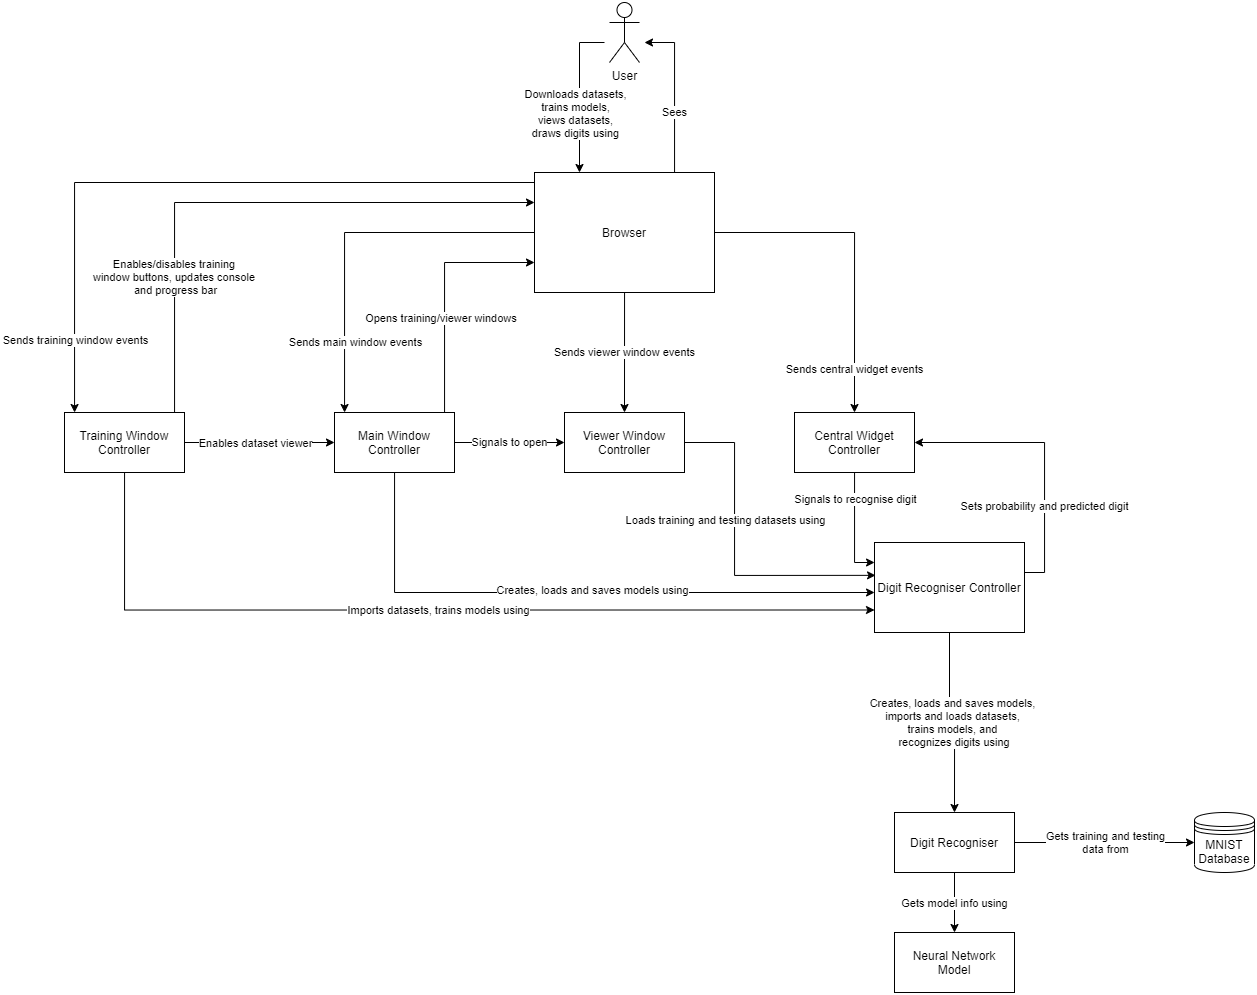

The diagram above was exported from draw.io. Its source (the exported page's mxGraphModel, read from the mxfile embedded in the PNG):
<mxGraphModel dx="1747" dy="514" grid="1" gridSize="10" guides="1" tooltips="1" connect="1" arrows="1" fold="1" page="1" pageScale="1" pageWidth="827" pageHeight="1169" math="0" shadow="0">
  <root>
    <mxCell id="0" />
    <mxCell id="1" parent="0" />
    <mxCell id="X_V-OTbfCcgrkXh7MHaL-97" style="edgeStyle=orthogonalEdgeStyle;rounded=0;orthogonalLoop=1;jettySize=auto;html=1;entryX=0.25;entryY=0;entryDx=0;entryDy=0;" edge="1" parent="1" target="X_V-OTbfCcgrkXh7MHaL-13">
      <mxGeometry relative="1" as="geometry">
        <mxPoint x="280" y="50" as="sourcePoint" />
        <Array as="points">
          <mxPoint x="255" y="50" />
        </Array>
      </mxGeometry>
    </mxCell>
    <mxCell id="X_V-OTbfCcgrkXh7MHaL-98" value="Downloads datasets,&lt;br&gt;trains models,&lt;br&gt;views datasets,&lt;br&gt;draws digits using" style="edgeLabel;html=1;align=center;verticalAlign=middle;resizable=0;points=[];" vertex="1" connectable="0" parent="X_V-OTbfCcgrkXh7MHaL-97">
      <mxGeometry x="-0.0358" y="1" relative="1" as="geometry">
        <mxPoint x="-6" y="20" as="offset" />
      </mxGeometry>
    </mxCell>
    <mxCell id="X_V-OTbfCcgrkXh7MHaL-8" value="User" style="shape=umlActor;verticalLabelPosition=bottom;verticalAlign=top;html=1;" vertex="1" parent="1">
      <mxGeometry x="285" y="10" width="30" height="60" as="geometry" />
    </mxCell>
    <mxCell id="X_V-OTbfCcgrkXh7MHaL-37" style="edgeStyle=orthogonalEdgeStyle;rounded=0;orthogonalLoop=1;jettySize=auto;html=1;" edge="1" parent="1" source="X_V-OTbfCcgrkXh7MHaL-13" target="X_V-OTbfCcgrkXh7MHaL-19">
      <mxGeometry relative="1" as="geometry">
        <Array as="points">
          <mxPoint x="20" y="240" />
        </Array>
      </mxGeometry>
    </mxCell>
    <mxCell id="X_V-OTbfCcgrkXh7MHaL-71" value="Sends main window events" style="edgeLabel;html=1;align=center;verticalAlign=middle;resizable=0;points=[];" vertex="1" connectable="0" parent="X_V-OTbfCcgrkXh7MHaL-37">
      <mxGeometry x="0.4761" y="5" relative="1" as="geometry">
        <mxPoint x="5" y="26" as="offset" />
      </mxGeometry>
    </mxCell>
    <mxCell id="X_V-OTbfCcgrkXh7MHaL-52" value="Sends viewer window events" style="edgeStyle=orthogonalEdgeStyle;rounded=0;orthogonalLoop=1;jettySize=auto;html=1;entryX=0.5;entryY=0;entryDx=0;entryDy=0;exitX=0.25;exitY=1;exitDx=0;exitDy=0;" edge="1" parent="1" source="X_V-OTbfCcgrkXh7MHaL-13" target="X_V-OTbfCcgrkXh7MHaL-23">
      <mxGeometry x="0.2727" relative="1" as="geometry">
        <mxPoint x="300" y="330" as="sourcePoint" />
        <Array as="points">
          <mxPoint x="300" y="300" />
        </Array>
        <mxPoint as="offset" />
      </mxGeometry>
    </mxCell>
    <mxCell id="X_V-OTbfCcgrkXh7MHaL-72" value="Sends central widget events" style="edgeStyle=orthogonalEdgeStyle;rounded=0;orthogonalLoop=1;jettySize=auto;html=1;entryX=0.5;entryY=0;entryDx=0;entryDy=0;" edge="1" parent="1" source="X_V-OTbfCcgrkXh7MHaL-13" target="X_V-OTbfCcgrkXh7MHaL-20">
      <mxGeometry x="0.7241" relative="1" as="geometry">
        <mxPoint y="1" as="offset" />
      </mxGeometry>
    </mxCell>
    <mxCell id="X_V-OTbfCcgrkXh7MHaL-80" style="edgeStyle=orthogonalEdgeStyle;rounded=0;orthogonalLoop=1;jettySize=auto;html=1;exitX=0;exitY=0.25;exitDx=0;exitDy=0;" edge="1" parent="1" source="X_V-OTbfCcgrkXh7MHaL-13" target="X_V-OTbfCcgrkXh7MHaL-79">
      <mxGeometry relative="1" as="geometry">
        <Array as="points">
          <mxPoint x="210" y="190" />
          <mxPoint x="-250" y="190" />
        </Array>
      </mxGeometry>
    </mxCell>
    <mxCell id="X_V-OTbfCcgrkXh7MHaL-81" value="&lt;span style=&quot;color: rgba(0 , 0 , 0 , 0) ; font-family: monospace ; font-size: 0px ; background-color: rgb(248 , 249 , 250)&quot;&gt;%3CmxGraphModel%3E%3Croot%3E%3CmxCell%20id%3D%220%22%2F%3E%3CmxCell%20id%3D%221%22%20parent%3D%220%22%2F%3E%3CmxCell%20id%3D%222%22%20value%3D%22Sends%20training%20window%20events%22%20style%3D%22edgeLabel%3Bhtml%3D1%3Balign%3Dcenter%3BverticalAlign%3Dmiddle%3Bresizable%3D0%3Bpoints%3D%5B%5D%3B%22%20vertex%3D%221%22%20connectable%3D%220%22%20parent%3D%221%22%3E%3CmxGeometry%20x%3D%22842.0326493561697%22%20y%3D%22307.2949524843807%22%20as%3D%22geometry%22%2F%3E%3C%2FmxCell%3E%3C%2Froot%3E%3C%2FmxGraphModel%3&lt;/span&gt;&lt;span style=&quot;color: rgba(0 , 0 , 0 , 0) ; font-family: monospace ; font-size: 0px ; background-color: rgb(248 , 249 , 250)&quot;&gt;%3CmxGraphModel%3E%3Croot%3E%3CmxCell%20id%3D%220%22%2F%3E%3CmxCell%20id%3D%221%22%20parent%3D%220%22%2F%3E%3CmxCell%20id%3D%222%22%20value%3D%22Sends%20training%20window%20events%22%20style%3D%22edgeLabel%3Bhtml%3D1%3Balign%3Dcenter%3BverticalAlign%3Dmiddle%3Bresizable%3D0%3Bpoints%3D%5B%5D%3B%22%20vertex%3D%221%22%20connectable%3D%220%22%20parent%3D%221%22%3E%3CmxGeometry%20x%3D%22842.0326493561697%22%20y%3D%22307.2949524843807%22%20as%3D%22geometry%22%2F%3E%3C%2FmxCell%3E%3C%2Froot%3E%3C%2FmxGraphModel%3E&lt;/span&gt;&lt;span style=&quot;color: rgba(0 , 0 , 0 , 0) ; font-family: monospace ; font-size: 0px ; background-color: rgb(248 , 249 , 250)&quot;&gt;%3CmxGraphModel%3E%3Croot%3E%3CmxCell%20id%3D%220%22%2F%3E%3CmxCell%20id%3D%221%22%20parent%3D%220%22%2F%3E%3CmxCell%20id%3D%222%22%20value%3D%22Sends%20training%20window%20events%22%20style%3D%22edgeLabel%3Bhtml%3D1%3Balign%3Dcenter%3BverticalAlign%3Dmiddle%3Bresizable%3D0%3Bpoints%3D%5B%5D%3B%22%20vertex%3D%221%22%20connectable%3D%220%22%20parent%3D%221%22%3E%3CmxGeometry%20x%3D%22842.0326493561697%22%20y%3D%22307.2949524843807%22%20as%3D%22geometry%22%2F%3E%3C%2FmxCell%3E%3C%2Froot%3E%3C%2FmxGraphModel%3ESen&lt;/span&gt;" style="edgeLabel;html=1;align=center;verticalAlign=middle;resizable=0;points=[];" vertex="1" connectable="0" parent="X_V-OTbfCcgrkXh7MHaL-80">
      <mxGeometry x="0.6074" y="-1" relative="1" as="geometry">
        <mxPoint as="offset" />
      </mxGeometry>
    </mxCell>
    <mxCell id="X_V-OTbfCcgrkXh7MHaL-82" value="Sends training window events" style="edgeLabel;html=1;align=center;verticalAlign=middle;resizable=0;points=[];" vertex="1" connectable="0" parent="X_V-OTbfCcgrkXh7MHaL-80">
      <mxGeometry x="0.6074" y="1" relative="1" as="geometry">
        <mxPoint x="-1" y="67" as="offset" />
      </mxGeometry>
    </mxCell>
    <mxCell id="X_V-OTbfCcgrkXh7MHaL-99" value="Sees" style="edgeStyle=orthogonalEdgeStyle;rounded=0;orthogonalLoop=1;jettySize=auto;html=1;" edge="1" parent="1" source="X_V-OTbfCcgrkXh7MHaL-13">
      <mxGeometry x="-0.2503" relative="1" as="geometry">
        <mxPoint x="320" y="50" as="targetPoint" />
        <Array as="points">
          <mxPoint x="350" y="50" />
        </Array>
        <mxPoint as="offset" />
      </mxGeometry>
    </mxCell>
    <mxCell id="X_V-OTbfCcgrkXh7MHaL-13" value="Browser" style="rounded=0;whiteSpace=wrap;html=1;" vertex="1" parent="1">
      <mxGeometry x="210" y="180" width="180" height="120" as="geometry" />
    </mxCell>
    <mxCell id="X_V-OTbfCcgrkXh7MHaL-44" value="Sets probability and predicted digit" style="edgeStyle=orthogonalEdgeStyle;rounded=0;orthogonalLoop=1;jettySize=auto;html=1;entryX=1;entryY=0.5;entryDx=0;entryDy=0;" edge="1" parent="1" source="X_V-OTbfCcgrkXh7MHaL-18" target="X_V-OTbfCcgrkXh7MHaL-20">
      <mxGeometry x="-0.3793" relative="1" as="geometry">
        <Array as="points">
          <mxPoint x="720" y="580" />
          <mxPoint x="720" y="450" />
        </Array>
        <mxPoint y="1" as="offset" />
      </mxGeometry>
    </mxCell>
    <mxCell id="X_V-OTbfCcgrkXh7MHaL-68" value="&lt;span style=&quot;color: rgb(0 , 0 , 0) ; font-size: 11px ; font-style: normal ; font-weight: 400 ; letter-spacing: normal ; text-align: center ; text-indent: 0px ; text-transform: none ; word-spacing: 0px ; background-color: rgb(255 , 255 , 255) ; font-family: &amp;#34;helvetica&amp;#34; ; display: inline ; float: none&quot;&gt;Creates, loads and saves models,&lt;br&gt;&lt;/span&gt;&lt;span style=&quot;color: rgb(0 , 0 , 0) ; font-size: 11px ; font-style: normal ; font-weight: 400 ; letter-spacing: normal ; text-align: center ; text-indent: 0px ; text-transform: none ; word-spacing: 0px ; background-color: rgb(255 , 255 , 255) ; font-family: &amp;#34;helvetica&amp;#34; ; display: inline ; float: none&quot;&gt;imports and loads datasets,&lt;/span&gt;&lt;br style=&quot;color: rgb(0 , 0 , 0) ; font-size: 11px ; font-style: normal ; font-weight: 400 ; letter-spacing: normal ; text-align: center ; text-indent: 0px ; text-transform: none ; word-spacing: 0px ; font-family: &amp;#34;helvetica&amp;#34;&quot;&gt;&lt;span style=&quot;color: rgb(0 , 0 , 0) ; font-size: 11px ; font-style: normal ; font-weight: 400 ; letter-spacing: normal ; text-align: center ; text-indent: 0px ; text-transform: none ; word-spacing: 0px ; background-color: rgb(255 , 255 , 255) ; font-family: &amp;#34;helvetica&amp;#34; ; display: inline ; float: none&quot;&gt;trains models, and&lt;br&gt;&amp;nbsp;r&lt;/span&gt;&lt;span style=&quot;color: rgb(0 , 0 , 0) ; font-size: 11px ; font-style: normal ; font-weight: 400 ; letter-spacing: normal ; text-align: center ; text-indent: 0px ; text-transform: none ; word-spacing: 0px ; background-color: rgb(255 , 255 , 255) ; font-family: &amp;#34;helvetica&amp;#34; ; display: inline ; float: none&quot;&gt;ecognizes digits using&lt;/span&gt;" style="edgeStyle=orthogonalEdgeStyle;rounded=0;orthogonalLoop=1;jettySize=auto;html=1;entryX=0.5;entryY=0;entryDx=0;entryDy=0;" edge="1" parent="1" source="X_V-OTbfCcgrkXh7MHaL-18" target="X_V-OTbfCcgrkXh7MHaL-46">
      <mxGeometry relative="1" as="geometry" />
    </mxCell>
    <mxCell id="X_V-OTbfCcgrkXh7MHaL-18" value="Digit Recogniser Controller" style="rounded=0;whiteSpace=wrap;html=1;" vertex="1" parent="1">
      <mxGeometry x="550" y="550" width="150" height="90" as="geometry" />
    </mxCell>
    <mxCell id="X_V-OTbfCcgrkXh7MHaL-53" value="Signals to open" style="edgeStyle=orthogonalEdgeStyle;rounded=0;orthogonalLoop=1;jettySize=auto;html=1;entryX=0;entryY=0.5;entryDx=0;entryDy=0;" edge="1" parent="1" source="X_V-OTbfCcgrkXh7MHaL-19" target="X_V-OTbfCcgrkXh7MHaL-23">
      <mxGeometry relative="1" as="geometry">
        <Array as="points">
          <mxPoint x="180" y="450" />
          <mxPoint x="180" y="450" />
        </Array>
      </mxGeometry>
    </mxCell>
    <mxCell id="X_V-OTbfCcgrkXh7MHaL-91" style="edgeStyle=orthogonalEdgeStyle;rounded=0;orthogonalLoop=1;jettySize=auto;html=1;entryX=0;entryY=0.75;entryDx=0;entryDy=0;" edge="1" parent="1" source="X_V-OTbfCcgrkXh7MHaL-19" target="X_V-OTbfCcgrkXh7MHaL-13">
      <mxGeometry relative="1" as="geometry">
        <Array as="points">
          <mxPoint x="120" y="270" />
        </Array>
      </mxGeometry>
    </mxCell>
    <mxCell id="X_V-OTbfCcgrkXh7MHaL-92" value="Opens training/viewer windows&amp;nbsp;" style="edgeLabel;html=1;align=center;verticalAlign=middle;resizable=0;points=[];" vertex="1" connectable="0" parent="X_V-OTbfCcgrkXh7MHaL-91">
      <mxGeometry x="-0.2111" y="3" relative="1" as="geometry">
        <mxPoint as="offset" />
      </mxGeometry>
    </mxCell>
    <mxCell id="X_V-OTbfCcgrkXh7MHaL-93" style="edgeStyle=orthogonalEdgeStyle;rounded=0;orthogonalLoop=1;jettySize=auto;html=1;" edge="1" parent="1" source="X_V-OTbfCcgrkXh7MHaL-19">
      <mxGeometry relative="1" as="geometry">
        <mxPoint x="550" y="600" as="targetPoint" />
        <Array as="points">
          <mxPoint x="70" y="600" />
          <mxPoint x="550" y="600" />
        </Array>
      </mxGeometry>
    </mxCell>
    <mxCell id="X_V-OTbfCcgrkXh7MHaL-95" value="Creates, loads and saves models using" style="edgeLabel;html=1;align=center;verticalAlign=middle;resizable=0;points=[];" vertex="1" connectable="0" parent="X_V-OTbfCcgrkXh7MHaL-93">
      <mxGeometry x="0.0594" y="3" relative="1" as="geometry">
        <mxPoint as="offset" />
      </mxGeometry>
    </mxCell>
    <mxCell id="X_V-OTbfCcgrkXh7MHaL-19" value="Main Window Controller" style="rounded=0;whiteSpace=wrap;html=1;" vertex="1" parent="1">
      <mxGeometry x="10" y="420" width="120" height="60" as="geometry" />
    </mxCell>
    <mxCell id="X_V-OTbfCcgrkXh7MHaL-38" style="edgeStyle=orthogonalEdgeStyle;rounded=0;orthogonalLoop=1;jettySize=auto;html=1;" edge="1" parent="1" source="X_V-OTbfCcgrkXh7MHaL-20">
      <mxGeometry relative="1" as="geometry">
        <mxPoint x="550" y="570" as="targetPoint" />
        <Array as="points">
          <mxPoint x="530" y="570" />
          <mxPoint x="550" y="570" />
        </Array>
      </mxGeometry>
    </mxCell>
    <mxCell id="X_V-OTbfCcgrkXh7MHaL-39" value="Signals to recognise digit" style="edgeLabel;html=1;align=center;verticalAlign=middle;resizable=0;points=[];" vertex="1" connectable="0" parent="X_V-OTbfCcgrkXh7MHaL-38">
      <mxGeometry x="-0.0402" y="5" relative="1" as="geometry">
        <mxPoint x="-5" y="-27" as="offset" />
      </mxGeometry>
    </mxCell>
    <mxCell id="X_V-OTbfCcgrkXh7MHaL-20" value="Central Widget Controller" style="rounded=0;whiteSpace=wrap;html=1;" vertex="1" parent="1">
      <mxGeometry x="470" y="420" width="120" height="60" as="geometry" />
    </mxCell>
    <mxCell id="X_V-OTbfCcgrkXh7MHaL-69" style="edgeStyle=orthogonalEdgeStyle;rounded=0;orthogonalLoop=1;jettySize=auto;html=1;entryX=0.007;entryY=0.365;entryDx=0;entryDy=0;entryPerimeter=0;" edge="1" parent="1" source="X_V-OTbfCcgrkXh7MHaL-23" target="X_V-OTbfCcgrkXh7MHaL-18">
      <mxGeometry relative="1" as="geometry">
        <mxPoint x="540" y="573" as="targetPoint" />
        <Array as="points">
          <mxPoint x="410" y="450" />
          <mxPoint x="410" y="583" />
        </Array>
      </mxGeometry>
    </mxCell>
    <mxCell id="X_V-OTbfCcgrkXh7MHaL-70" value="Loads training and testing datasets using" style="edgeLabel;html=1;align=center;verticalAlign=middle;resizable=0;points=[];" vertex="1" connectable="0" parent="X_V-OTbfCcgrkXh7MHaL-69">
      <mxGeometry x="-0.1158" y="-4" relative="1" as="geometry">
        <mxPoint x="-6" y="-16" as="offset" />
      </mxGeometry>
    </mxCell>
    <mxCell id="X_V-OTbfCcgrkXh7MHaL-23" value="Viewer Window Controller" style="rounded=0;whiteSpace=wrap;html=1;" vertex="1" parent="1">
      <mxGeometry x="240" y="420" width="120" height="60" as="geometry" />
    </mxCell>
    <mxCell id="X_V-OTbfCcgrkXh7MHaL-59" value="Gets model info using" style="edgeStyle=orthogonalEdgeStyle;rounded=0;orthogonalLoop=1;jettySize=auto;html=1;entryX=0.5;entryY=0;entryDx=0;entryDy=0;" edge="1" parent="1" source="X_V-OTbfCcgrkXh7MHaL-46" target="X_V-OTbfCcgrkXh7MHaL-49">
      <mxGeometry relative="1" as="geometry" />
    </mxCell>
    <mxCell id="X_V-OTbfCcgrkXh7MHaL-62" value="Gets training and testing&lt;br&gt;data from" style="edgeStyle=orthogonalEdgeStyle;rounded=0;orthogonalLoop=1;jettySize=auto;html=1;entryX=0;entryY=0.5;entryDx=0;entryDy=0;" edge="1" parent="1" source="X_V-OTbfCcgrkXh7MHaL-46" target="X_V-OTbfCcgrkXh7MHaL-48">
      <mxGeometry relative="1" as="geometry" />
    </mxCell>
    <mxCell id="X_V-OTbfCcgrkXh7MHaL-46" value="Digit Recogniser" style="rounded=0;whiteSpace=wrap;html=1;" vertex="1" parent="1">
      <mxGeometry x="570" y="820" width="120" height="60" as="geometry" />
    </mxCell>
    <mxCell id="X_V-OTbfCcgrkXh7MHaL-48" value="MNIST Database" style="shape=datastore;whiteSpace=wrap;html=1;" vertex="1" parent="1">
      <mxGeometry x="870" y="820" width="60" height="60" as="geometry" />
    </mxCell>
    <mxCell id="X_V-OTbfCcgrkXh7MHaL-49" value="Neural Network Model" style="rounded=0;whiteSpace=wrap;html=1;" vertex="1" parent="1">
      <mxGeometry x="570" y="940" width="120" height="60" as="geometry" />
    </mxCell>
    <mxCell id="X_V-OTbfCcgrkXh7MHaL-84" value="&lt;span style=&quot;color: rgb(0 , 0 , 0) ; font-family: &amp;#34;helvetica&amp;#34; ; font-size: 11px ; font-style: normal ; font-weight: 400 ; letter-spacing: normal ; text-align: center ; text-indent: 0px ; text-transform: none ; word-spacing: 0px ; background-color: rgb(255 , 255 , 255) ; display: inline ; float: none&quot;&gt;Imports datasets, trains models using&lt;/span&gt;" style="edgeStyle=orthogonalEdgeStyle;rounded=0;orthogonalLoop=1;jettySize=auto;html=1;entryX=0;entryY=0.75;entryDx=0;entryDy=0;" edge="1" parent="1" source="X_V-OTbfCcgrkXh7MHaL-79" target="X_V-OTbfCcgrkXh7MHaL-18">
      <mxGeometry x="0.0194" relative="1" as="geometry">
        <mxPoint x="546" y="630" as="targetPoint" />
        <Array as="points">
          <mxPoint x="-200" y="618" />
        </Array>
        <mxPoint as="offset" />
      </mxGeometry>
    </mxCell>
    <mxCell id="X_V-OTbfCcgrkXh7MHaL-85" style="edgeStyle=orthogonalEdgeStyle;rounded=0;orthogonalLoop=1;jettySize=auto;html=1;entryX=0;entryY=0.5;entryDx=0;entryDy=0;" edge="1" parent="1" source="X_V-OTbfCcgrkXh7MHaL-79" target="X_V-OTbfCcgrkXh7MHaL-19">
      <mxGeometry relative="1" as="geometry" />
    </mxCell>
    <mxCell id="X_V-OTbfCcgrkXh7MHaL-86" value="Enables dataset viewer" style="edgeLabel;html=1;align=center;verticalAlign=middle;resizable=0;points=[];" vertex="1" connectable="0" parent="X_V-OTbfCcgrkXh7MHaL-85">
      <mxGeometry x="0.2557" y="4" relative="1" as="geometry">
        <mxPoint x="-24" y="4" as="offset" />
      </mxGeometry>
    </mxCell>
    <mxCell id="X_V-OTbfCcgrkXh7MHaL-89" style="edgeStyle=orthogonalEdgeStyle;rounded=0;orthogonalLoop=1;jettySize=auto;html=1;entryX=0;entryY=0.25;entryDx=0;entryDy=0;" edge="1" parent="1" source="X_V-OTbfCcgrkXh7MHaL-79" target="X_V-OTbfCcgrkXh7MHaL-13">
      <mxGeometry relative="1" as="geometry">
        <Array as="points">
          <mxPoint x="-150" y="210" />
        </Array>
      </mxGeometry>
    </mxCell>
    <mxCell id="X_V-OTbfCcgrkXh7MHaL-90" value="Enables/disables training &lt;br&gt;window buttons, updates console &lt;br&gt;and progress bar" style="edgeLabel;html=1;align=center;verticalAlign=middle;resizable=0;points=[];" vertex="1" connectable="0" parent="X_V-OTbfCcgrkXh7MHaL-89">
      <mxGeometry x="-0.5241" y="-2" relative="1" as="geometry">
        <mxPoint x="-2" as="offset" />
      </mxGeometry>
    </mxCell>
    <mxCell id="X_V-OTbfCcgrkXh7MHaL-79" value="Training Window Controller" style="rounded=0;whiteSpace=wrap;html=1;" vertex="1" parent="1">
      <mxGeometry x="-260" y="420" width="120" height="60" as="geometry" />
    </mxCell>
  </root>
</mxGraphModel>